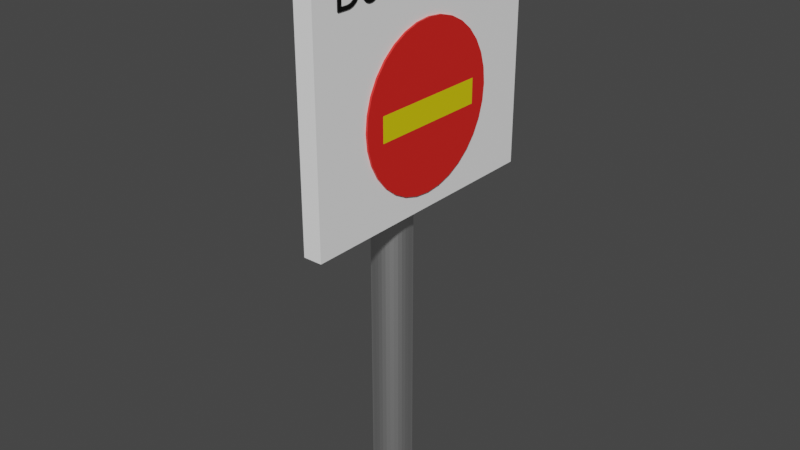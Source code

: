 # Source: NoEnter.blend  (saved by Blender 2.81.16; exported with 4.5.12 LTS)
import bpy
from mathutils import Matrix  # noqa: F401  (used for matrix-valued properties, if any)

bpy.ops.wm.read_factory_settings(use_empty=True)
scene = bpy.context.scene
scene.name = 'Scene'

# ---- collections
col_collection = bpy.data.collections.new('Collection'); scene.collection.children.link(col_collection)

# ---- materials (node trees are filled in below, after node groups)
mat_metallic = bpy.data.materials.new('Metallic')
mat_metallic.use_transparent_shadow = False
mat_bg = bpy.data.materials.new('BG')
mat_bg.use_transparent_shadow = False
mat_material = bpy.data.materials.new('Material')
mat_material.use_transparent_shadow = False
mat_material_001 = bpy.data.materials.new('Material.001')
mat_material_001.use_transparent_shadow = False
mat_material_002 = bpy.data.materials.new('Material.002')
mat_material_002.use_transparent_shadow = False

# ---- material node trees
mat_metallic.use_nodes = True; mat_metallic.node_tree.nodes.clear()
_N = mat_metallic.node_tree.nodes; _L = mat_metallic.node_tree.links
n0 = _N.new('ShaderNodeOutputMaterial'); n0.name = 'Material Output'; n0.location = (300, 300)
n1 = _N.new('ShaderNodeBsdfPrincipled'); n1.name = 'Principled BSDF'; n1.location = (10, 300)
n1.distribution = 'GGX'
n1.subsurface_method = 'BURLEY'
n1.inputs[1].default_value = 1.0
n1.inputs[3].default_value = 1.45
n1.inputs[27].default_value = (0.0, 0.0, 0.0, 1.0)
n1.inputs[28].default_value = 1.0
_L.new(n1.outputs[0], n0.inputs[0])
n0.is_active_output = True
mat_bg.use_nodes = True; mat_bg.node_tree.nodes.clear()
_N = mat_bg.node_tree.nodes; _L = mat_bg.node_tree.links
n0 = _N.new('ShaderNodeOutputMaterial'); n0.name = 'Material Output'; n0.location = (300, 300)
n1 = _N.new('ShaderNodeBsdfPrincipled'); n1.name = 'Principled BSDF'; n1.location = (10, 300)
n1.distribution = 'GGX'
n1.subsurface_method = 'BURLEY'
n1.inputs[0].default_value = (1.0, 1.0, 1.0, 1.0)
n1.inputs[3].default_value = 1.45
n1.inputs[27].default_value = (0.0, 0.0, 0.0, 1.0)
n1.inputs[28].default_value = 1.0
_L.new(n1.outputs[0], n0.inputs[0])
n0.is_active_output = True
mat_material.use_nodes = True; mat_material.node_tree.nodes.clear()
_N = mat_material.node_tree.nodes; _L = mat_material.node_tree.links
n0 = _N.new('ShaderNodeOutputMaterial'); n0.name = 'Material Output'; n0.location = (300, 300)
n1 = _N.new('ShaderNodeBsdfPrincipled'); n1.name = 'Principled BSDF'; n1.location = (10, 300)
n1.distribution = 'GGX'
n1.subsurface_method = 'BURLEY'
n1.inputs[0].default_value = (0.8, 0.01816, 0.0135, 1.0)
n1.inputs[3].default_value = 1.45
n1.inputs[27].default_value = (0.0, 0.0, 0.0, 1.0)
n1.inputs[28].default_value = 1.0
_L.new(n1.outputs[0], n0.inputs[0])
n0.is_active_output = True
mat_material_001.use_nodes = True; mat_material_001.node_tree.nodes.clear()
_N = mat_material_001.node_tree.nodes; _L = mat_material_001.node_tree.links
n0 = _N.new('ShaderNodeOutputMaterial'); n0.name = 'Material Output'; n0.location = (300, 300)
n1 = _N.new('ShaderNodeBsdfPrincipled'); n1.name = 'Principled BSDF'; n1.location = (10, 300)
n1.distribution = 'GGX'
n1.subsurface_method = 'BURLEY'
n1.inputs[0].default_value = (0.8, 0.6734, 0.0, 1.0)
n1.inputs[3].default_value = 1.45
n1.inputs[27].default_value = (0.0, 0.0, 0.0, 1.0)
n1.inputs[28].default_value = 1.0
_L.new(n1.outputs[0], n0.inputs[0])
n0.is_active_output = True
mat_material_002.use_nodes = True; mat_material_002.node_tree.nodes.clear()
_N = mat_material_002.node_tree.nodes; _L = mat_material_002.node_tree.links
n0 = _N.new('ShaderNodeOutputMaterial'); n0.name = 'Material Output'; n0.location = (300, 300)
n1 = _N.new('ShaderNodeBsdfPrincipled'); n1.name = 'Principled BSDF'; n1.location = (10, 300)
n1.distribution = 'GGX'
n1.subsurface_method = 'BURLEY'
n1.inputs[0].default_value = (0.0, 0.0, 0.0, 1.0)
n1.inputs[3].default_value = 1.45
n1.inputs[27].default_value = (0.0, 0.0, 0.0, 1.0)
n1.inputs[28].default_value = 1.0
_L.new(n1.outputs[0], n0.inputs[0])
n0.is_active_output = True

# ---- world
world_world = bpy.data.worlds.new('World'); scene.world = world_world
world_world.use_nodes = True; world_world.node_tree.nodes.clear()
_N = world_world.node_tree.nodes; _L = world_world.node_tree.links
n0 = _N.new('ShaderNodeOutputWorld'); n0.name = 'World Output'; n0.location = (300, 300)
n1 = _N.new('ShaderNodeBackground'); n1.name = 'Background'; n1.location = (10, 300)
n1.inputs[0].default_value = (0.05088, 0.05088, 0.05088, 1.0)
_L.new(n1.outputs[0], n0.inputs[0])
n0.is_active_output = True
world_world.color = (0.05088, 0.05088, 0.05088)
world_world.use_sun_shadow = False
world_world.sun_shadow_jitter_overblur = 0.0

# ---- meshes
me_cylinder = bpy.data.meshes.new('Cylinder')
me_cylinder.from_pydata([(0.0, 1.0, -1.0), (0.0, 1.0, 1.0), (0.1951, 0.9808, -1.0), (0.1951, 0.9808, 1.0), (0.3827, 0.9239, -1.0), (0.3827, 0.9239, 1.0), (0.5556, 0.8315, -1.0), (0.5556, 0.8315, 1.0), (0.7071, 0.7071, -1.0), (0.7071, 0.7071, 1.0), (0.8315, 0.5556, -1.0), (0.8315, 0.5556, 1.0), (0.9239, 0.3827, -1.0), (0.9239, 0.3827, 1.0), (0.9808, 0.1951, -1.0), (0.9808, 0.1951, 1.0), (1.0, 7.55e-08, -1.0), (1.0, 7.55e-08, 1.0), (0.9808, -0.1951, -1.0), (0.9808, -0.1951, 1.0), (0.9239, -0.3827, -1.0), (0.9239, -0.3827, 1.0), (0.8315, -0.5556, -1.0), (0.8315, -0.5556, 1.0), (0.7071, -0.7071, -1.0), (0.7071, -0.7071, 1.0), (0.5556, -0.8315, -1.0), (0.5556, -0.8315, 1.0), (0.3827, -0.9239, -1.0), (0.3827, -0.9239, 1.0), (0.1951, -0.9808, -1.0), (0.1951, -0.9808, 1.0), (-3.258e-07, -1.0, -1.0), (-3.258e-07, -1.0, 1.0), (-0.1951, -0.9808, -1.0), (-0.1951, -0.9808, 1.0), (-0.3827, -0.9239, -1.0), (-0.3827, -0.9239, 1.0), (-0.5556, -0.8315, -1.0), (-0.5556, -0.8315, 1.0), (-0.7071, -0.7071, -1.0), (-0.7071, -0.7071, 1.0), (-0.8315, -0.5556, -1.0), (-0.8315, -0.5556, 1.0), (-0.9239, -0.3827, -1.0), (-0.9239, -0.3827, 1.0), (-0.9808, -0.1951, -1.0), (-0.9808, -0.1951, 1.0), (-1.0, 9.656e-07, -1.0), (-1.0, 9.656e-07, 1.0), (-0.9808, 0.1951, -1.0), (-0.9808, 0.1951, 1.0), (-0.9239, 0.3827, -1.0), (-0.9239, 0.3827, 1.0), (-0.8315, 0.5556, -1.0), (-0.8315, 0.5556, 1.0), (-0.7071, 0.7071, -1.0), (-0.7071, 0.7071, 1.0), (-0.5556, 0.8315, -1.0), (-0.5556, 0.8315, 1.0), (-0.3827, 0.9239, -1.0), (-0.3827, 0.9239, 1.0), (-0.1951, 0.9808, -1.0), (-0.1951, 0.9808, 1.0)], [], [(0, 1, 3, 2), (2, 3, 5, 4), (4, 5, 7, 6), (6, 7, 9, 8), (8, 9, 11, 10), (10, 11, 13, 12), (12, 13, 15, 14), (14, 15, 17, 16), (16, 17, 19, 18), (18, 19, 21, 20), (20, 21, 23, 22), (22, 23, 25, 24), (24, 25, 27, 26), (26, 27, 29, 28), (28, 29, 31, 30), (30, 31, 33, 32), (32, 33, 35, 34), (34, 35, 37, 36), (36, 37, 39, 38), (38, 39, 41, 40), (40, 41, 43, 42), (42, 43, 45, 44), (44, 45, 47, 46), (46, 47, 49, 48), (48, 49, 51, 50), (50, 51, 53, 52), (52, 53, 55, 54), (54, 55, 57, 56), (56, 57, 59, 58), (58, 59, 61, 60), (3, 1, 63, 61, 59, 57, 55, 53, 51, 49, 47, 45, 43, 41, 39, 37, 35, 33, 31, 29, 27, 25, 23, 21, 19, 17, 15, 13, 11, 9, 7, 5), (60, 61, 63, 62), (62, 63, 1, 0), (0, 2, 4, 6, 8, 10, 12, 14, 16, 18, 20, 22, 24, 26, 28, 30, 32, 34, 36, 38, 40, 42, 44, 46, 48, 50, 52, 54, 56, 58, 60, 62)])
_uv = me_cylinder.uv_layers.new(name='UVMap')
_uv.uv.foreach_set('vector', [1.0, 0.5, 1.0, 1.0, 0.9688, 1.0, 0.9688, 0.5, 0.9688, 0.5, 0.9688, 1.0, 0.9375, 1.0, 0.9375, 0.5, 0.9375, 0.5, 0.9375, 1.0, 0.9062, 1.0, 0.9062, 0.5, 0.9062, 0.5, 0.9062, 1.0, 0.875, 1.0, 0.875, 0.5, 0.875, 0.5, 0.875, 1.0, 0.8438, 1.0, 0.8438, 0.5, 0.8438, 0.5, 0.8438, 1.0, 0.8125, 1.0, 0.8125, 0.5, 0.8125, 0.5, 0.8125, 1.0, 0.7812, 1.0, 0.7812, 0.5, 0.7812, 0.5, 0.7812, 1.0, 0.75, 1.0, 0.75, 0.5, 0.75, 0.5, 0.75, 1.0, 0.7188, 1.0, 0.7188, 0.5, 0.7188, 0.5, 0.7188, 1.0, 0.6875, 1.0, 0.6875, 0.5, 0.6875, 0.5, 0.6875, 1.0, 0.6562, 1.0, 0.6562, 0.5, 0.6562, 0.5, 0.6562, 1.0, 0.625, 1.0, 0.625, 0.5, 0.625, 0.5, 0.625, 1.0, 0.5938, 1.0, 0.5938, 0.5, 0.5938, 0.5, 0.5938, 1.0, 0.5625, 1.0, 0.5625, 0.5, 0.5625, 0.5, 0.5625, 1.0, 0.5312, 1.0, 0.5312, 0.5, 0.5312, 0.5, 0.5312, 1.0, 0.5, 1.0, 0.5, 0.5, 0.5, 0.5, 0.5, 1.0, 0.4688, 1.0, 0.4688, 0.5, 0.4688, 0.5, 0.4688, 1.0, 0.4375, 1.0, 0.4375, 0.5, 0.4375, 0.5, 0.4375, 1.0, 0.4062, 1.0, 0.4062, 0.5, 0.4062, 0.5, 0.4062, 1.0, 0.375, 1.0, 0.375, 0.5, 0.375, 0.5, 0.375, 1.0, 0.3438, 1.0, 0.3438, 0.5, 0.3438, 0.5, 0.3438, 1.0, 0.3125, 1.0, 0.3125, 0.5, 0.3125, 0.5, 0.3125, 1.0, 0.2812, 1.0, 0.2812, 0.5, 0.2812, 0.5, 0.2812, 1.0, 0.25, 1.0, 0.25, 0.5, 0.25, 0.5, 0.25, 1.0, 0.2188, 1.0, 0.2188, 0.5, 0.2188, 0.5, 0.2188, 1.0, 0.1875, 1.0, 0.1875, 0.5, 0.1875, 0.5, 0.1875, 1.0, 0.1562, 1.0, 0.1562, 0.5, 0.1562, 0.5, 0.1562, 1.0, 0.125, 1.0, 0.125, 0.5, 0.125, 0.5, 0.125, 1.0, 0.09375, 1.0, 0.09375, 0.5, 0.09375, 0.5, 0.09375, 1.0, 0.0625, 1.0, 0.0625, 0.5, 0.2968, 0.4854, 0.25, 0.49, 0.2032, 0.4854, 0.1582, 0.4717, 0.1167, 0.4496, 0.08029, 0.4197, 0.05045, 0.3833, 0.02827, 0.3418, 0.01461, 0.2968, 0.01, 0.25, 0.01461, 0.2032, 0.02827, 0.1582, 0.05045, 0.1167, 0.08029, 0.08029, 0.1167, 0.05045, 0.1582, 0.02827, 0.2032, 0.01461, 0.25, 0.01, 0.2968, 0.01461, 0.3418, 0.02827, 0.3833, 0.05045, 0.4197, 0.08029, 0.4496, 0.1167, 0.4717, 0.1582, 0.4854, 0.2032, 0.49, 0.25, 0.4854, 0.2968, 0.4717, 0.3418, 0.4496, 0.3833, 0.4197, 0.4197, 0.3833, 0.4496, 0.3418, 0.4717, 0.0625, 0.5, 0.0625, 1.0, 0.03125, 1.0, 0.03125, 0.5, 0.03125, 0.5, 0.03125, 1.0, 0.0, 1.0, 0.0, 0.5, 0.75, 0.49, 0.7968, 0.4854, 0.8418, 0.4717, 0.8833, 0.4496, 0.9197, 0.4197, 0.9496, 0.3833, 0.9717, 0.3418, 0.9854, 0.2968, 0.99, 0.25, 0.9854, 0.2032, 0.9717, 0.1582, 0.9496, 0.1167, 0.9197, 0.08029, 0.8833, 0.05045, 0.8418, 0.02827, 0.7968, 0.01461, 0.75, 0.01, 0.7032, 0.01461, 0.6582, 0.02827, 0.6167, 0.05045, 0.5803, 0.08029, 0.5504, 0.1167, 0.5283, 0.1582, 0.5146, 0.2032, 0.51, 0.25, 0.5146, 0.2968, 0.5283, 0.3418, 0.5504, 0.3833, 0.5803, 0.4197, 0.6167, 0.4496, 0.6582, 0.4717, 0.7032, 0.4854])
me_cylinder.materials.append(mat_metallic)
me_cylinder.use_remesh_fix_poles = True
me_cylinder.use_remesh_preserve_attributes = False
me_cylinder.use_mirror_vertex_groups = False
me_cylinder.update()
me_cube_001 = bpy.data.meshes.new('Cube.001')
me_cube_001.from_pydata([(-1.0, -1.0, -1.0), (-1.0, -1.0, 1.0), (-1.0, 1.0, -1.0), (-1.0, 1.0, 1.0), (1.0, -1.0, -1.0), (1.0, -1.0, 1.0), (1.0, 1.0, -1.0), (1.0, 1.0, 1.0)], [], [(0, 1, 3, 2), (2, 3, 7, 6), (6, 7, 5, 4), (4, 5, 1, 0), (2, 6, 4, 0), (7, 3, 1, 5)])
_uv = me_cube_001.uv_layers.new(name='UVMap')
_uv.uv.foreach_set('vector', [0.375, 0.0, 0.625, 0.0, 0.625, 0.25, 0.375, 0.25, 0.375, 0.25, 0.625, 0.25, 0.625, 0.5, 0.375, 0.5, 0.375, 0.5, 0.625, 0.5, 0.625, 0.75, 0.375, 0.75, 0.375, 0.75, 0.625, 0.75, 0.625, 1.0, 0.375, 1.0, 0.125, 0.5, 0.375, 0.5, 0.375, 0.75, 0.125, 0.75, 0.625, 0.5, 0.875, 0.5, 0.875, 0.75, 0.625, 0.75])
me_cube_001.materials.append(mat_bg)
me_cube_001.use_remesh_fix_poles = True
me_cube_001.use_remesh_preserve_attributes = False
me_cube_001.use_mirror_vertex_groups = False
me_cube_001.update()
me_cylinder_001 = bpy.data.meshes.new('Cylinder.001')
me_cylinder_001.from_pydata([(0.0, 1.0, -1.0), (0.0, 1.0, 1.0), (0.1951, 0.9808, -1.0), (0.1951, 0.9808, 1.0), (0.3827, 0.9239, -1.0), (0.3827, 0.9239, 1.0), (0.5556, 0.8315, -1.0), (0.5556, 0.8315, 1.0), (0.7071, 0.7071, -1.0), (0.7071, 0.7071, 1.0), (0.8315, 0.5556, -1.0), (0.8315, 0.5556, 1.0), (0.9239, 0.3827, -1.0), (0.9239, 0.3827, 1.0), (0.9808, 0.1951, -1.0), (0.9808, 0.1951, 1.0), (1.0, 7.55e-08, -1.0), (1.0, 7.55e-08, 1.0), (0.9808, -0.1951, -1.0), (0.9808, -0.1951, 1.0), (0.9239, -0.3827, -1.0), (0.9239, -0.3827, 1.0), (0.8315, -0.5556, -1.0), (0.8315, -0.5556, 1.0), (0.7071, -0.7071, -1.0), (0.7071, -0.7071, 1.0), (0.5556, -0.8315, -1.0), (0.5556, -0.8315, 1.0), (0.3827, -0.9239, -1.0), (0.3827, -0.9239, 1.0), (0.1951, -0.9808, -1.0), (0.1951, -0.9808, 1.0), (-3.258e-07, -1.0, -1.0), (-3.258e-07, -1.0, 1.0), (-0.1951, -0.9808, -1.0), (-0.1951, -0.9808, 1.0), (-0.3827, -0.9239, -1.0), (-0.3827, -0.9239, 1.0), (-0.5556, -0.8315, -1.0), (-0.5556, -0.8315, 1.0), (-0.7071, -0.7071, -1.0), (-0.7071, -0.7071, 1.0), (-0.8315, -0.5556, -1.0), (-0.8315, -0.5556, 1.0), (-0.9239, -0.3827, -1.0), (-0.9239, -0.3827, 1.0), (-0.9808, -0.1951, -1.0), (-0.9808, -0.1951, 1.0), (-1.0, 9.656e-07, -1.0), (-1.0, 9.656e-07, 1.0), (-0.9808, 0.1951, -1.0), (-0.9808, 0.1951, 1.0), (-0.9239, 0.3827, -1.0), (-0.9239, 0.3827, 1.0), (-0.8315, 0.5556, -1.0), (-0.8315, 0.5556, 1.0), (-0.7071, 0.7071, -1.0), (-0.7071, 0.7071, 1.0), (-0.5556, 0.8315, -1.0), (-0.5556, 0.8315, 1.0), (-0.3827, 0.9239, -1.0), (-0.3827, 0.9239, 1.0), (-0.1951, 0.9808, -1.0), (-0.1951, 0.9808, 1.0)], [], [(0, 1, 3, 2), (2, 3, 5, 4), (4, 5, 7, 6), (6, 7, 9, 8), (8, 9, 11, 10), (10, 11, 13, 12), (12, 13, 15, 14), (14, 15, 17, 16), (16, 17, 19, 18), (18, 19, 21, 20), (20, 21, 23, 22), (22, 23, 25, 24), (24, 25, 27, 26), (26, 27, 29, 28), (28, 29, 31, 30), (30, 31, 33, 32), (32, 33, 35, 34), (34, 35, 37, 36), (36, 37, 39, 38), (38, 39, 41, 40), (40, 41, 43, 42), (42, 43, 45, 44), (44, 45, 47, 46), (46, 47, 49, 48), (48, 49, 51, 50), (50, 51, 53, 52), (52, 53, 55, 54), (54, 55, 57, 56), (56, 57, 59, 58), (58, 59, 61, 60), (3, 1, 63, 61, 59, 57, 55, 53, 51, 49, 47, 45, 43, 41, 39, 37, 35, 33, 31, 29, 27, 25, 23, 21, 19, 17, 15, 13, 11, 9, 7, 5), (60, 61, 63, 62), (62, 63, 1, 0), (0, 2, 4, 6, 8, 10, 12, 14, 16, 18, 20, 22, 24, 26, 28, 30, 32, 34, 36, 38, 40, 42, 44, 46, 48, 50, 52, 54, 56, 58, 60, 62)])
_uv = me_cylinder_001.uv_layers.new(name='UVMap')
_uv.uv.foreach_set('vector', [1.0, 0.5, 1.0, 1.0, 0.9688, 1.0, 0.9688, 0.5, 0.9688, 0.5, 0.9688, 1.0, 0.9375, 1.0, 0.9375, 0.5, 0.9375, 0.5, 0.9375, 1.0, 0.9062, 1.0, 0.9062, 0.5, 0.9062, 0.5, 0.9062, 1.0, 0.875, 1.0, 0.875, 0.5, 0.875, 0.5, 0.875, 1.0, 0.8438, 1.0, 0.8438, 0.5, 0.8438, 0.5, 0.8438, 1.0, 0.8125, 1.0, 0.8125, 0.5, 0.8125, 0.5, 0.8125, 1.0, 0.7812, 1.0, 0.7812, 0.5, 0.7812, 0.5, 0.7812, 1.0, 0.75, 1.0, 0.75, 0.5, 0.75, 0.5, 0.75, 1.0, 0.7188, 1.0, 0.7188, 0.5, 0.7188, 0.5, 0.7188, 1.0, 0.6875, 1.0, 0.6875, 0.5, 0.6875, 0.5, 0.6875, 1.0, 0.6562, 1.0, 0.6562, 0.5, 0.6562, 0.5, 0.6562, 1.0, 0.625, 1.0, 0.625, 0.5, 0.625, 0.5, 0.625, 1.0, 0.5938, 1.0, 0.5938, 0.5, 0.5938, 0.5, 0.5938, 1.0, 0.5625, 1.0, 0.5625, 0.5, 0.5625, 0.5, 0.5625, 1.0, 0.5312, 1.0, 0.5312, 0.5, 0.5312, 0.5, 0.5312, 1.0, 0.5, 1.0, 0.5, 0.5, 0.5, 0.5, 0.5, 1.0, 0.4688, 1.0, 0.4688, 0.5, 0.4688, 0.5, 0.4688, 1.0, 0.4375, 1.0, 0.4375, 0.5, 0.4375, 0.5, 0.4375, 1.0, 0.4062, 1.0, 0.4062, 0.5, 0.4062, 0.5, 0.4062, 1.0, 0.375, 1.0, 0.375, 0.5, 0.375, 0.5, 0.375, 1.0, 0.3438, 1.0, 0.3438, 0.5, 0.3438, 0.5, 0.3438, 1.0, 0.3125, 1.0, 0.3125, 0.5, 0.3125, 0.5, 0.3125, 1.0, 0.2812, 1.0, 0.2812, 0.5, 0.2812, 0.5, 0.2812, 1.0, 0.25, 1.0, 0.25, 0.5, 0.25, 0.5, 0.25, 1.0, 0.2188, 1.0, 0.2188, 0.5, 0.2188, 0.5, 0.2188, 1.0, 0.1875, 1.0, 0.1875, 0.5, 0.1875, 0.5, 0.1875, 1.0, 0.1562, 1.0, 0.1562, 0.5, 0.1562, 0.5, 0.1562, 1.0, 0.125, 1.0, 0.125, 0.5, 0.125, 0.5, 0.125, 1.0, 0.09375, 1.0, 0.09375, 0.5, 0.09375, 0.5, 0.09375, 1.0, 0.0625, 1.0, 0.0625, 0.5, 0.2968, 0.4854, 0.25, 0.49, 0.2032, 0.4854, 0.1582, 0.4717, 0.1167, 0.4496, 0.08029, 0.4197, 0.05045, 0.3833, 0.02827, 0.3418, 0.01461, 0.2968, 0.01, 0.25, 0.01461, 0.2032, 0.02827, 0.1582, 0.05045, 0.1167, 0.08029, 0.08029, 0.1167, 0.05045, 0.1582, 0.02827, 0.2032, 0.01461, 0.25, 0.01, 0.2968, 0.01461, 0.3418, 0.02827, 0.3833, 0.05045, 0.4197, 0.08029, 0.4496, 0.1167, 0.4717, 0.1582, 0.4854, 0.2032, 0.49, 0.25, 0.4854, 0.2968, 0.4717, 0.3418, 0.4496, 0.3833, 0.4197, 0.4197, 0.3833, 0.4496, 0.3418, 0.4717, 0.0625, 0.5, 0.0625, 1.0, 0.03125, 1.0, 0.03125, 0.5, 0.03125, 0.5, 0.03125, 1.0, 0.0, 1.0, 0.0, 0.5, 0.75, 0.49, 0.7968, 0.4854, 0.8418, 0.4717, 0.8833, 0.4496, 0.9197, 0.4197, 0.9496, 0.3833, 0.9717, 0.3418, 0.9854, 0.2968, 0.99, 0.25, 0.9854, 0.2032, 0.9717, 0.1582, 0.9496, 0.1167, 0.9197, 0.08029, 0.8833, 0.05045, 0.8418, 0.02827, 0.7968, 0.01461, 0.75, 0.01, 0.7032, 0.01461, 0.6582, 0.02827, 0.6167, 0.05045, 0.5803, 0.08029, 0.5504, 0.1167, 0.5283, 0.1582, 0.5146, 0.2032, 0.51, 0.25, 0.5146, 0.2968, 0.5283, 0.3418, 0.5504, 0.3833, 0.5803, 0.4197, 0.6167, 0.4496, 0.6582, 0.4717, 0.7032, 0.4854])
me_cylinder_001.materials.append(mat_material)
me_cylinder_001.use_remesh_fix_poles = True
me_cylinder_001.use_remesh_preserve_attributes = False
me_cylinder_001.use_mirror_vertex_groups = False
me_cylinder_001.update()
me_cube = bpy.data.meshes.new('Cube')
me_cube.from_pydata([(-1.0, -1.0, -1.0), (-1.0, -1.0, 1.0), (-1.0, 1.0, -1.0), (-1.0, 1.0, 1.0), (1.0, -1.0, -1.0), (1.0, -1.0, 1.0), (1.0, 1.0, -1.0), (1.0, 1.0, 1.0)], [], [(0, 1, 3, 2), (2, 3, 7, 6), (6, 7, 5, 4), (4, 5, 1, 0), (2, 6, 4, 0), (7, 3, 1, 5)])
_uv = me_cube.uv_layers.new(name='UVMap')
_uv.uv.foreach_set('vector', [0.375, 0.0, 0.625, 0.0, 0.625, 0.25, 0.375, 0.25, 0.375, 0.25, 0.625, 0.25, 0.625, 0.5, 0.375, 0.5, 0.375, 0.5, 0.625, 0.5, 0.625, 0.75, 0.375, 0.75, 0.375, 0.75, 0.625, 0.75, 0.625, 1.0, 0.375, 1.0, 0.125, 0.5, 0.375, 0.5, 0.375, 0.75, 0.125, 0.75, 0.625, 0.5, 0.875, 0.5, 0.875, 0.75, 0.625, 0.75])
me_cube.materials.append(mat_material_001)
me_cube.use_remesh_fix_poles = True
me_cube.use_remesh_preserve_attributes = False
me_cube.use_mirror_vertex_groups = False
me_cube.update()

# ---- curves / text
txt_text_001 = bpy.data.curves.new('Text.001', 'FONT')
txt_text_001.dimensions = '2D'
txt_text_001.body = 'Do Not Enter'
txt_text_001.materials.append(mat_material_002)
txt_text_001.use_path_clamp = True
txt_text_001.extrude = 0.02

# ---- objects
ob_cylinder = bpy.data.objects.new('Cylinder', me_cylinder)
ob_cube = bpy.data.objects.new('Cube', me_cube_001)
ob_cylinder_001 = bpy.data.objects.new('Cylinder.001', me_cylinder_001)
ob_cube_001 = bpy.data.objects.new('Cube.001', me_cube)
ob_text = bpy.data.objects.new('Text', txt_text_001)

# ---- transforms, parenting, visibility, modifiers, constraints
ob_cylinder.location = (-0.006208, 0.004118, 0.768)
ob_cylinder.scale = (0.07387, 0.07387, -0.7671)
ob_cylinder.lineart.crease_threshold = 0.0
ob_cube.location = (0.1045, -7.712e-09, 1.617)
ob_cube.scale = (0.03454, 0.4972, 0.4742)
ob_cube.lineart.crease_threshold = 0.0
ob_cylinder_001.location = (0.1414, 0.007918, 1.497)
ob_cylinder_001.rotation_euler = (-0.0, 1.571, 0.0)
ob_cylinder_001.scale = (0.2953, 0.2953, -0.004955)
ob_cylinder_001.lineart.crease_threshold = 0.0
ob_cube_001.location = (0.1452, 0.01068, 1.489)
ob_cube_001.scale = (0.001442, 0.2253, 0.04499)
ob_cube_001.lineart.crease_threshold = 0.0
ob_text.location = (0.1401, -0.4085, 1.894)
ob_text.rotation_euler = (1.571, -4.371e-08, 1.571)
ob_text.scale = (0.1447, 0.1447, 0.1447)
ob_text.lineart.crease_threshold = 0.0

# ---- collection membership
col_collection.objects.link(ob_cylinder)
col_collection.objects.link(ob_cube)
col_collection.objects.link(ob_cylinder_001)
col_collection.objects.link(ob_cube_001)
col_collection.objects.link(ob_text)

# ---- scene / render settings (as saved in the file)
scene.frame_start = 1; scene.frame_end = 250; scene.frame_set(1)
scene.render.engine = 'BLENDER_EEVEE_NEXT'
scene.cycles.use_denoising = False
scene.cycles.samples = 128
scene.cycles.sampling_pattern = 'TABULATED_SOBOL'
scene.cycles.use_adaptive_sampling = False
scene.cycles.use_light_tree = False
scene.view_settings.view_transform = 'Filmic'
bpy.context.view_layer.update()

# ---- added for rendering (the .blend has no active camera and no usable light): camera, sun
cam_auto = bpy.data.cameras.new('AutoCamera')
cam_auto.lens = 50.0
cam_auto.sensor_width = 36.0
cam_auto.clip_end = 1000.0
ob_auto_camera = bpy.data.objects.new('AutoCamera', cam_auto)
scene.collection.objects.link(ob_auto_camera)
ob_auto_camera.location = (2.18505, -2.58214, 2.76741)
ob_auto_camera.rotation_euler = (1.09748, -7.21219e-08, 0.694738)
scene.camera = ob_auto_camera
light_auto_sun = bpy.data.lights.new('AutoSun', 'SUN')
light_auto_sun.energy = 3.0
light_auto_sun.angle = 0.0523599
ob_auto_sun = bpy.data.objects.new('AutoSun', light_auto_sun)
scene.collection.objects.link(ob_auto_sun)
ob_auto_sun.rotation_euler = (0.872665, 0.174533, 0.523599)
bpy.context.view_layer.update()
